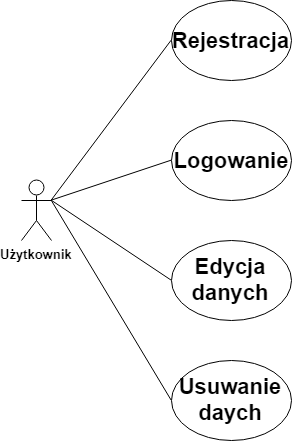

The diagram above was exported from draw.io. Its source (the exported page's mxGraphModel, read from the mxfile embedded in the PNG):
<mxGraphModel dx="947" dy="602" grid="1" gridSize="10" guides="1" tooltips="1" connect="1" arrows="1" fold="1" page="1" pageScale="1" pageWidth="850" pageHeight="1100" math="0" shadow="0">
  <root>
    <mxCell id="0" />
    <mxCell id="1" parent="0" />
    <mxCell id="bzeHbYpK-GpGx-1VJX-e-1" value="&lt;b&gt;&lt;font style=&quot;font-size: 13px&quot;&gt;Użytkownik&lt;/font&gt;&lt;/b&gt;" style="shape=umlActor;verticalLabelPosition=bottom;labelBackgroundColor=#ffffff;verticalAlign=top;html=1;outlineConnect=0;" vertex="1" parent="1">
      <mxGeometry x="210" y="260" width="30" height="60" as="geometry" />
    </mxCell>
    <mxCell id="bzeHbYpK-GpGx-1VJX-e-2" value="&lt;b&gt;&lt;font style=&quot;font-size: 22px&quot;&gt;Rejestracja&lt;/font&gt;&lt;/b&gt;" style="ellipse;whiteSpace=wrap;html=1;fontSize=24;" vertex="1" parent="1">
      <mxGeometry x="360" y="80" width="120" height="80" as="geometry" />
    </mxCell>
    <mxCell id="bzeHbYpK-GpGx-1VJX-e-3" value="&lt;font style=&quot;font-size: 22px&quot; face=&quot;Helvetica&quot;&gt;Logowanie&lt;/font&gt;" style="ellipse;whiteSpace=wrap;html=1;fontFamily=Times New Roman;fontStyle=1;fontSize=24;" vertex="1" parent="1">
      <mxGeometry x="360" y="200" width="120" height="80" as="geometry" />
    </mxCell>
    <mxCell id="bzeHbYpK-GpGx-1VJX-e-4" value="&lt;font style=&quot;font-size: 22px&quot;&gt;&lt;b&gt;Edycja danych&lt;/b&gt;&lt;/font&gt;" style="ellipse;whiteSpace=wrap;html=1;" vertex="1" parent="1">
      <mxGeometry x="360" y="320" width="120" height="80" as="geometry" />
    </mxCell>
    <mxCell id="bzeHbYpK-GpGx-1VJX-e-5" value="&lt;b&gt;&lt;font style=&quot;font-size: 22px&quot;&gt;Usuwanie daych&lt;/font&gt;&lt;/b&gt;" style="ellipse;whiteSpace=wrap;html=1;" vertex="1" parent="1">
      <mxGeometry x="360" y="440" width="120" height="80" as="geometry" />
    </mxCell>
    <mxCell id="bzeHbYpK-GpGx-1VJX-e-7" value="" style="endArrow=none;html=1;strokeColor=#000000;exitX=1;exitY=0.3333333333333333;exitDx=0;exitDy=0;exitPerimeter=0;entryX=0;entryY=0.5;entryDx=0;entryDy=0;" edge="1" parent="1" source="bzeHbYpK-GpGx-1VJX-e-1" target="bzeHbYpK-GpGx-1VJX-e-3">
      <mxGeometry width="50" height="50" relative="1" as="geometry">
        <mxPoint x="200" y="560" as="sourcePoint" />
        <mxPoint x="250" y="510" as="targetPoint" />
      </mxGeometry>
    </mxCell>
    <mxCell id="bzeHbYpK-GpGx-1VJX-e-8" value="" style="endArrow=none;html=1;strokeColor=#000000;entryX=0;entryY=0.5;entryDx=0;entryDy=0;exitX=1;exitY=0.3333333333333333;exitDx=0;exitDy=0;exitPerimeter=0;" edge="1" parent="1" source="bzeHbYpK-GpGx-1VJX-e-1" target="bzeHbYpK-GpGx-1VJX-e-2">
      <mxGeometry width="50" height="50" relative="1" as="geometry">
        <mxPoint x="230" y="270" as="sourcePoint" />
        <mxPoint x="374.66666666666674" y="129.66666666666674" as="targetPoint" />
      </mxGeometry>
    </mxCell>
    <mxCell id="bzeHbYpK-GpGx-1VJX-e-9" value="" style="endArrow=none;html=1;strokeColor=#000000;entryX=0;entryY=0.5;entryDx=0;entryDy=0;exitX=1;exitY=0.3333333333333333;exitDx=0;exitDy=0;exitPerimeter=0;" edge="1" parent="1" source="bzeHbYpK-GpGx-1VJX-e-1" target="bzeHbYpK-GpGx-1VJX-e-4">
      <mxGeometry width="50" height="50" relative="1" as="geometry">
        <mxPoint x="240" y="270" as="sourcePoint" />
        <mxPoint x="360" y="340" as="targetPoint" />
      </mxGeometry>
    </mxCell>
    <mxCell id="bzeHbYpK-GpGx-1VJX-e-10" value="" style="endArrow=none;html=1;strokeColor=#000000;entryX=0;entryY=0.5;entryDx=0;entryDy=0;exitX=1;exitY=0.3333333333333333;exitDx=0;exitDy=0;exitPerimeter=0;" edge="1" parent="1" source="bzeHbYpK-GpGx-1VJX-e-1" target="bzeHbYpK-GpGx-1VJX-e-5">
      <mxGeometry width="50" height="50" relative="1" as="geometry">
        <mxPoint x="240" y="270" as="sourcePoint" />
        <mxPoint x="394.66666666666674" y="149.66666666666674" as="targetPoint" />
      </mxGeometry>
    </mxCell>
  </root>
</mxGraphModel>